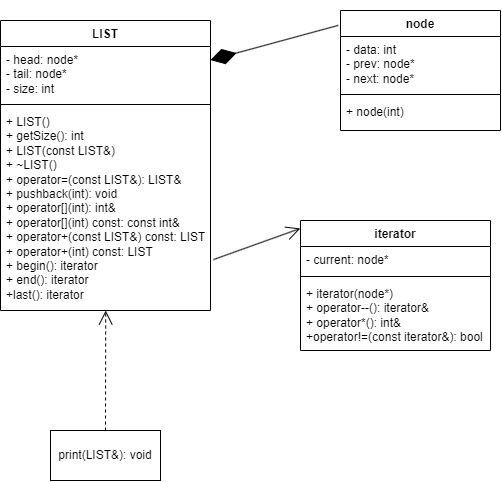

The diagram above was exported from draw.io. Its source (the exported page's mxGraphModel, read from the mxfile embedded in the PNG):
<mxGraphModel dx="1433" dy="699" grid="1" gridSize="10" guides="1" tooltips="1" connect="1" arrows="1" fold="1" page="1" pageScale="1" pageWidth="827" pageHeight="1169" math="0" shadow="0">
  <root>
    <mxCell id="0" />
    <mxCell id="1" parent="0" />
    <mxCell id="Umb5E2ou7kfc8Njh0kC2-8" value="LIST" style="swimlane;fontStyle=1;align=center;verticalAlign=top;childLayout=stackLayout;horizontal=1;startSize=26;horizontalStack=0;resizeParent=1;resizeParentMax=0;resizeLast=0;collapsible=1;marginBottom=0;whiteSpace=wrap;html=1;" vertex="1" parent="1">
      <mxGeometry x="240" y="300" width="210" height="290" as="geometry" />
    </mxCell>
    <mxCell id="Umb5E2ou7kfc8Njh0kC2-9" value="- head: node*&lt;div&gt;- tail: node*&lt;/div&gt;&lt;div&gt;- size: int&lt;/div&gt;" style="text;strokeColor=none;fillColor=none;align=left;verticalAlign=top;spacingLeft=4;spacingRight=4;overflow=hidden;rotatable=0;points=[[0,0.5],[1,0.5]];portConstraint=eastwest;whiteSpace=wrap;html=1;" vertex="1" parent="Umb5E2ou7kfc8Njh0kC2-8">
      <mxGeometry y="26" width="210" height="54" as="geometry" />
    </mxCell>
    <mxCell id="Umb5E2ou7kfc8Njh0kC2-10" value="" style="line;strokeWidth=1;fillColor=none;align=left;verticalAlign=middle;spacingTop=-1;spacingLeft=3;spacingRight=3;rotatable=0;labelPosition=right;points=[];portConstraint=eastwest;strokeColor=inherit;" vertex="1" parent="Umb5E2ou7kfc8Njh0kC2-8">
      <mxGeometry y="80" width="210" height="8" as="geometry" />
    </mxCell>
    <mxCell id="Umb5E2ou7kfc8Njh0kC2-11" value="+ LIST()&lt;div&gt;+ getSize(): int&lt;br&gt;&lt;div&gt;+ LIST(const LIST&amp;amp;)&lt;/div&gt;&lt;div&gt;+ ~LIST()&lt;/div&gt;&lt;div&gt;+ operator=(const LIST&amp;amp;): LIST&amp;amp;&lt;/div&gt;&lt;div&gt;+ pushback(int): void&lt;/div&gt;&lt;div&gt;+ operator[](int): int&amp;amp;&lt;/div&gt;&lt;div&gt;+ operator[](int) const: const int&amp;amp;&lt;/div&gt;&lt;div&gt;+ operator+(const LIST&amp;amp;) const: LIST&lt;/div&gt;&lt;div&gt;+ operator+(int) const: LIST&lt;/div&gt;&lt;div&gt;+ begin(): iterator&lt;/div&gt;&lt;div&gt;+ end(): iterator&lt;/div&gt;&lt;div&gt;+last(): iterator&lt;/div&gt;&lt;/div&gt;" style="text;strokeColor=none;fillColor=none;align=left;verticalAlign=top;spacingLeft=4;spacingRight=4;overflow=hidden;rotatable=0;points=[[0,0.5],[1,0.5]];portConstraint=eastwest;whiteSpace=wrap;html=1;" vertex="1" parent="Umb5E2ou7kfc8Njh0kC2-8">
      <mxGeometry y="88" width="210" height="202" as="geometry" />
    </mxCell>
    <mxCell id="Umb5E2ou7kfc8Njh0kC2-16" value="iterator" style="swimlane;fontStyle=1;align=center;verticalAlign=top;childLayout=stackLayout;horizontal=1;startSize=26;horizontalStack=0;resizeParent=1;resizeParentMax=0;resizeLast=0;collapsible=1;marginBottom=0;whiteSpace=wrap;html=1;" vertex="1" parent="1">
      <mxGeometry x="540" y="500" width="190" height="130" as="geometry" />
    </mxCell>
    <mxCell id="Umb5E2ou7kfc8Njh0kC2-17" value="- current: node*" style="text;strokeColor=none;fillColor=none;align=left;verticalAlign=top;spacingLeft=4;spacingRight=4;overflow=hidden;rotatable=0;points=[[0,0.5],[1,0.5]];portConstraint=eastwest;whiteSpace=wrap;html=1;" vertex="1" parent="Umb5E2ou7kfc8Njh0kC2-16">
      <mxGeometry y="26" width="190" height="26" as="geometry" />
    </mxCell>
    <mxCell id="Umb5E2ou7kfc8Njh0kC2-18" value="" style="line;strokeWidth=1;fillColor=none;align=left;verticalAlign=middle;spacingTop=-1;spacingLeft=3;spacingRight=3;rotatable=0;labelPosition=right;points=[];portConstraint=eastwest;strokeColor=inherit;" vertex="1" parent="Umb5E2ou7kfc8Njh0kC2-16">
      <mxGeometry y="52" width="190" height="8" as="geometry" />
    </mxCell>
    <mxCell id="Umb5E2ou7kfc8Njh0kC2-19" value="+ iterator(node*)&lt;div&gt;+ operator--(): iterator&amp;amp;&lt;/div&gt;&lt;div&gt;+ operator*(): int&amp;amp;&lt;/div&gt;&lt;div&gt;+operator!=(const iterator&amp;amp;): bool&lt;/div&gt;" style="text;strokeColor=none;fillColor=none;align=left;verticalAlign=top;spacingLeft=4;spacingRight=4;overflow=hidden;rotatable=0;points=[[0,0.5],[1,0.5]];portConstraint=eastwest;whiteSpace=wrap;html=1;" vertex="1" parent="Umb5E2ou7kfc8Njh0kC2-16">
      <mxGeometry y="60" width="190" height="70" as="geometry" />
    </mxCell>
    <mxCell id="Umb5E2ou7kfc8Njh0kC2-20" value="node" style="swimlane;fontStyle=1;align=center;verticalAlign=top;childLayout=stackLayout;horizontal=1;startSize=26;horizontalStack=0;resizeParent=1;resizeParentMax=0;resizeLast=0;collapsible=1;marginBottom=0;whiteSpace=wrap;html=1;" vertex="1" parent="1">
      <mxGeometry x="580" y="290" width="160" height="120" as="geometry" />
    </mxCell>
    <mxCell id="Umb5E2ou7kfc8Njh0kC2-21" value="- data: int&lt;div&gt;- prev: node*&lt;/div&gt;&lt;div&gt;- next: node*&lt;/div&gt;" style="text;strokeColor=none;fillColor=none;align=left;verticalAlign=top;spacingLeft=4;spacingRight=4;overflow=hidden;rotatable=0;points=[[0,0.5],[1,0.5]];portConstraint=eastwest;whiteSpace=wrap;html=1;" vertex="1" parent="Umb5E2ou7kfc8Njh0kC2-20">
      <mxGeometry y="26" width="160" height="54" as="geometry" />
    </mxCell>
    <mxCell id="Umb5E2ou7kfc8Njh0kC2-22" value="" style="line;strokeWidth=1;fillColor=none;align=left;verticalAlign=middle;spacingTop=-1;spacingLeft=3;spacingRight=3;rotatable=0;labelPosition=right;points=[];portConstraint=eastwest;strokeColor=inherit;" vertex="1" parent="Umb5E2ou7kfc8Njh0kC2-20">
      <mxGeometry y="80" width="160" height="8" as="geometry" />
    </mxCell>
    <mxCell id="Umb5E2ou7kfc8Njh0kC2-23" value="+ node(int)" style="text;strokeColor=none;fillColor=none;align=left;verticalAlign=top;spacingLeft=4;spacingRight=4;overflow=hidden;rotatable=0;points=[[0,0.5],[1,0.5]];portConstraint=eastwest;whiteSpace=wrap;html=1;" vertex="1" parent="Umb5E2ou7kfc8Njh0kC2-20">
      <mxGeometry y="88" width="160" height="32" as="geometry" />
    </mxCell>
    <mxCell id="Umb5E2ou7kfc8Njh0kC2-24" value="" style="endArrow=diamondThin;endFill=1;endSize=24;html=1;rounded=0;entryX=1;entryY=0.252;entryDx=0;entryDy=0;exitX=-0.014;exitY=0.124;exitDx=0;exitDy=0;exitPerimeter=0;entryPerimeter=0;" edge="1" parent="1" source="Umb5E2ou7kfc8Njh0kC2-20" target="Umb5E2ou7kfc8Njh0kC2-9">
      <mxGeometry width="160" relative="1" as="geometry">
        <mxPoint x="550" y="390" as="sourcePoint" />
        <mxPoint x="710" y="390" as="targetPoint" />
      </mxGeometry>
    </mxCell>
    <mxCell id="Umb5E2ou7kfc8Njh0kC2-29" value="" style="endArrow=open;endFill=1;endSize=12;html=1;rounded=0;exitX=1.014;exitY=0.748;exitDx=0;exitDy=0;exitPerimeter=0;entryX=-0.001;entryY=0.061;entryDx=0;entryDy=0;entryPerimeter=0;" edge="1" parent="1" source="Umb5E2ou7kfc8Njh0kC2-11" target="Umb5E2ou7kfc8Njh0kC2-16">
      <mxGeometry width="160" relative="1" as="geometry">
        <mxPoint x="490" y="460" as="sourcePoint" />
        <mxPoint x="577" y="420" as="targetPoint" />
      </mxGeometry>
    </mxCell>
    <mxCell id="Umb5E2ou7kfc8Njh0kC2-30" value="print(LIST&amp;amp;): void" style="html=1;whiteSpace=wrap;" vertex="1" parent="1">
      <mxGeometry x="290" y="710" width="110" height="50" as="geometry" />
    </mxCell>
    <mxCell id="Umb5E2ou7kfc8Njh0kC2-31" value="" style="endArrow=open;endSize=12;dashed=1;html=1;rounded=0;exitX=0.5;exitY=0;exitDx=0;exitDy=0;entryX=0.501;entryY=1;entryDx=0;entryDy=0;entryPerimeter=0;" edge="1" parent="1" source="Umb5E2ou7kfc8Njh0kC2-30" target="Umb5E2ou7kfc8Njh0kC2-11">
      <mxGeometry width="160" relative="1" as="geometry">
        <mxPoint x="500" y="700" as="sourcePoint" />
        <mxPoint x="660" y="700" as="targetPoint" />
      </mxGeometry>
    </mxCell>
  </root>
</mxGraphModel>